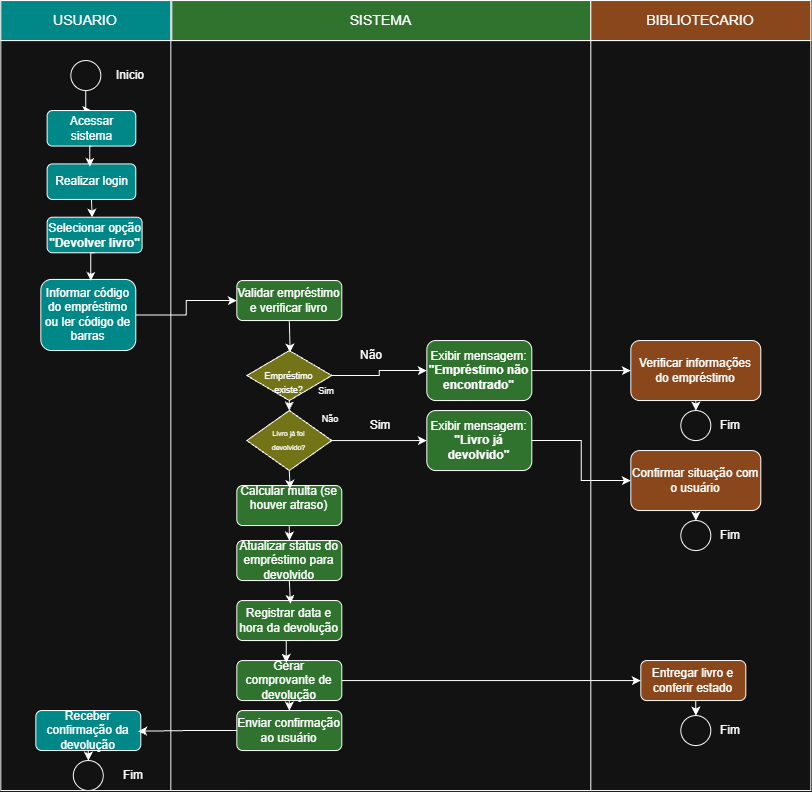

The diagram above was exported from draw.io. Its source (the exported page's mxGraphModel, read from the mxfile embedded in the PNG):
<mxGraphModel dx="1604" dy="914" grid="1" gridSize="10" guides="1" tooltips="1" connect="1" arrows="1" fold="1" page="1" pageScale="1" pageWidth="827" pageHeight="1169" math="0" shadow="0">
  <root>
    <mxCell id="0" />
    <mxCell id="1" parent="0" />
    <mxCell id="WEh_p8P7o7-lJpTF9TQp-27" parent="1" style="shape=internalStorage;whiteSpace=wrap;html=1;backgroundOutline=1;dx=170;dy=40;" value="" vertex="1">
      <mxGeometry height="790" width="570" x="270" y="10" as="geometry" />
    </mxCell>
    <mxCell id="WEh_p8P7o7-lJpTF9TQp-1" parent="1" style="shape=internalStorage;whiteSpace=wrap;html=1;backgroundOutline=1;dx=170;dy=40;" value="" vertex="1">
      <mxGeometry height="790" width="590" x="30" y="10" as="geometry" />
    </mxCell>
    <mxCell id="WEh_p8P7o7-lJpTF9TQp-43" edge="1" parent="1" source="WEh_p8P7o7-lJpTF9TQp-2" style="edgeStyle=orthogonalEdgeStyle;rounded=0;orthogonalLoop=1;jettySize=auto;html=1;exitX=0.5;exitY=1;exitDx=0;exitDy=0;" target="WEh_p8P7o7-lJpTF9TQp-9">
      <mxGeometry relative="1" as="geometry" />
    </mxCell>
    <mxCell id="WEh_p8P7o7-lJpTF9TQp-2" parent="1" style="ellipse;whiteSpace=wrap;html=1;shapeInside=1;aspect=fixed;" value="" vertex="1">
      <mxGeometry height="30" width="30" x="100" y="70" as="geometry" />
    </mxCell>
    <mxCell id="WEh_p8P7o7-lJpTF9TQp-52" edge="1" parent="1" source="WEh_p8P7o7-lJpTF9TQp-16" style="edgeStyle=orthogonalEdgeStyle;rounded=0;orthogonalLoop=1;jettySize=auto;html=1;exitX=0.5;exitY=1;exitDx=0;exitDy=0;entryX=0.5;entryY=0;entryDx=0;entryDy=0;" target="WEh_p8P7o7-lJpTF9TQp-21">
      <mxGeometry relative="1" as="geometry" />
    </mxCell>
    <mxCell id="WEh_p8P7o7-lJpTF9TQp-61" edge="1" parent="1" source="WEh_p8P7o7-lJpTF9TQp-16" style="edgeStyle=orthogonalEdgeStyle;rounded=0;orthogonalLoop=1;jettySize=auto;html=1;exitX=1;exitY=0.5;exitDx=0;exitDy=0;" target="WEh_p8P7o7-lJpTF9TQp-39">
      <mxGeometry relative="1" as="geometry" />
    </mxCell>
    <mxCell id="WEh_p8P7o7-lJpTF9TQp-16" parent="1" style="rounded=1;whiteSpace=wrap;html=1;fillColor=light-dark(#FFFFFF,#2F732F);" value="Gerar comprovante de devolução" vertex="1">
      <mxGeometry height="40" width="105" x="266" y="670" as="geometry" />
    </mxCell>
    <mxCell id="WEh_p8P7o7-lJpTF9TQp-19" connectable="0" parent="1" style="group" value="" vertex="1">
      <mxGeometry height="240" width="101.33" x="70" y="120" as="geometry" />
    </mxCell>
    <mxCell id="WEh_p8P7o7-lJpTF9TQp-4" parent="WEh_p8P7o7-lJpTF9TQp-19" style="rounded=1;whiteSpace=wrap;html=1;fillColor=light-dark(#FFFFFF,#008787);" value="Selecionar opção &lt;strong&gt;&quot;Devolver livro&quot;&lt;/strong&gt;" vertex="1">
      <mxGeometry height="35.56" width="95" x="6.33" y="106.67" as="geometry" />
    </mxCell>
    <mxCell id="WEh_p8P7o7-lJpTF9TQp-7" parent="WEh_p8P7o7-lJpTF9TQp-19" style="rounded=1;whiteSpace=wrap;html=1;fillColor=light-dark(#FFFFFF,#008787);" value="Informar código do empréstimo ou ler código de barras" vertex="1">
      <mxGeometry height="71.11111111111111" width="95" y="168.88888888888889" as="geometry" />
    </mxCell>
    <mxCell id="WEh_p8P7o7-lJpTF9TQp-8" parent="WEh_p8P7o7-lJpTF9TQp-19" style="rounded=1;whiteSpace=wrap;html=1;fillColor=light-dark(#FFFFFF,#008787);" value="Realizar login" vertex="1">
      <mxGeometry height="35.55555555555556" width="88.66666666666667" x="6.333333333333333" y="53.33333333333333" as="geometry" />
    </mxCell>
    <mxCell id="WEh_p8P7o7-lJpTF9TQp-9" parent="WEh_p8P7o7-lJpTF9TQp-19" style="rounded=1;whiteSpace=wrap;html=1;fillColor=light-dark(#FFFFFF,#008787);" value="Acessar sistema" vertex="1">
      <mxGeometry height="35.55555555555556" width="88.66666666666667" x="6.333333333333333" as="geometry" />
    </mxCell>
    <mxCell id="WEh_p8P7o7-lJpTF9TQp-40" edge="1" parent="WEh_p8P7o7-lJpTF9TQp-19" source="WEh_p8P7o7-lJpTF9TQp-9" style="edgeStyle=orthogonalEdgeStyle;rounded=0;orthogonalLoop=1;jettySize=auto;html=1;exitX=0.5;exitY=1;exitDx=0;exitDy=0;entryX=0.481;entryY=0.084;entryDx=0;entryDy=0;entryPerimeter=0;" target="WEh_p8P7o7-lJpTF9TQp-8">
      <mxGeometry relative="1" as="geometry" />
    </mxCell>
    <mxCell id="WEh_p8P7o7-lJpTF9TQp-41" edge="1" parent="WEh_p8P7o7-lJpTF9TQp-19" source="WEh_p8P7o7-lJpTF9TQp-8" style="edgeStyle=orthogonalEdgeStyle;rounded=0;orthogonalLoop=1;jettySize=auto;html=1;exitX=0.5;exitY=1;exitDx=0;exitDy=0;entryX=0.474;entryY=0.009;entryDx=0;entryDy=0;entryPerimeter=0;" target="WEh_p8P7o7-lJpTF9TQp-4">
      <mxGeometry relative="1" as="geometry" />
    </mxCell>
    <mxCell id="WEh_p8P7o7-lJpTF9TQp-42" edge="1" parent="WEh_p8P7o7-lJpTF9TQp-19" source="WEh_p8P7o7-lJpTF9TQp-4" style="edgeStyle=orthogonalEdgeStyle;rounded=0;orthogonalLoop=1;jettySize=auto;html=1;exitX=0.5;exitY=1;exitDx=0;exitDy=0;entryX=0.526;entryY=0.02;entryDx=0;entryDy=0;entryPerimeter=0;" target="WEh_p8P7o7-lJpTF9TQp-7">
      <mxGeometry relative="1" as="geometry" />
    </mxCell>
    <mxCell id="WEh_p8P7o7-lJpTF9TQp-20" connectable="0" parent="1" style="group" value="" vertex="1">
      <mxGeometry height="360" width="295" x="266" y="290" as="geometry" />
    </mxCell>
    <mxCell id="WEh_p8P7o7-lJpTF9TQp-10" parent="WEh_p8P7o7-lJpTF9TQp-20" style="rounded=1;whiteSpace=wrap;html=1;fillColor=light-dark(#FFFFFF,#2F732F);" value="Validar empréstimo e verificar livro" vertex="1">
      <mxGeometry height="40" width="105" as="geometry" />
    </mxCell>
    <mxCell id="WEh_p8P7o7-lJpTF9TQp-47" edge="1" parent="WEh_p8P7o7-lJpTF9TQp-20" source="WEh_p8P7o7-lJpTF9TQp-11" style="edgeStyle=orthogonalEdgeStyle;rounded=0;orthogonalLoop=1;jettySize=auto;html=1;exitX=0.5;exitY=1;exitDx=0;exitDy=0;" target="WEh_p8P7o7-lJpTF9TQp-12">
      <mxGeometry relative="1" as="geometry" />
    </mxCell>
    <mxCell id="WEh_p8P7o7-lJpTF9TQp-58" edge="1" parent="WEh_p8P7o7-lJpTF9TQp-20" source="WEh_p8P7o7-lJpTF9TQp-11" style="edgeStyle=orthogonalEdgeStyle;rounded=0;orthogonalLoop=1;jettySize=auto;html=1;exitX=1;exitY=0.5;exitDx=0;exitDy=0;" target="WEh_p8P7o7-lJpTF9TQp-13">
      <mxGeometry relative="1" as="geometry" />
    </mxCell>
    <mxCell id="WEh_p8P7o7-lJpTF9TQp-11" parent="WEh_p8P7o7-lJpTF9TQp-20" style="rhombus;whiteSpace=wrap;html=1;shapeInside=1;fillColor=light-dark(#FFFFFF,#737317);" value="&lt;font style=&quot;font-size: 9px;&quot;&gt;Empréstimo existe?&lt;/font&gt;" vertex="1">
      <mxGeometry height="50" width="85" x="10" y="70" as="geometry" />
    </mxCell>
    <mxCell id="WEh_p8P7o7-lJpTF9TQp-57" edge="1" parent="WEh_p8P7o7-lJpTF9TQp-20" source="WEh_p8P7o7-lJpTF9TQp-12" style="edgeStyle=orthogonalEdgeStyle;rounded=0;orthogonalLoop=1;jettySize=auto;html=1;exitX=1;exitY=0.5;exitDx=0;exitDy=0;" target="WEh_p8P7o7-lJpTF9TQp-14">
      <mxGeometry relative="1" as="geometry" />
    </mxCell>
    <mxCell id="WEh_p8P7o7-lJpTF9TQp-12" parent="WEh_p8P7o7-lJpTF9TQp-20" style="rhombus;whiteSpace=wrap;html=1;shapeInside=1;fillColor=light-dark(#FFFFFF,#737317);" value="&lt;font style=&quot;font-size: 7px;&quot;&gt;Livro já foi devolvido?&lt;/font&gt;" vertex="1">
      <mxGeometry height="60" width="85" x="10" y="130" as="geometry" />
    </mxCell>
    <mxCell id="WEh_p8P7o7-lJpTF9TQp-13" parent="WEh_p8P7o7-lJpTF9TQp-20" style="rounded=1;whiteSpace=wrap;html=1;fillColor=light-dark(#FFFFFF,#2F732F);" value="Exibir mensagem: &lt;strong&gt;&quot;Empréstimo não encontrado&quot;&lt;/strong&gt;" vertex="1">
      <mxGeometry height="60" width="105" x="190" y="60" as="geometry" />
    </mxCell>
    <mxCell id="WEh_p8P7o7-lJpTF9TQp-14" parent="WEh_p8P7o7-lJpTF9TQp-20" style="rounded=1;whiteSpace=wrap;html=1;fillColor=light-dark(#FFFFFF,#2F732F);" value="Exibir mensagem: &lt;strong&gt;&quot;Livro já devolvido&quot;&lt;/strong&gt;" vertex="1">
      <mxGeometry height="60" width="105" x="190" y="130" as="geometry" />
    </mxCell>
    <mxCell id="WEh_p8P7o7-lJpTF9TQp-49" edge="1" parent="WEh_p8P7o7-lJpTF9TQp-20" source="WEh_p8P7o7-lJpTF9TQp-15" style="edgeStyle=orthogonalEdgeStyle;rounded=0;orthogonalLoop=1;jettySize=auto;html=1;exitX=0.5;exitY=1;exitDx=0;exitDy=0;entryX=0.5;entryY=0;entryDx=0;entryDy=0;" target="WEh_p8P7o7-lJpTF9TQp-17">
      <mxGeometry relative="1" as="geometry" />
    </mxCell>
    <mxCell id="WEh_p8P7o7-lJpTF9TQp-15" parent="WEh_p8P7o7-lJpTF9TQp-20" style="rounded=1;whiteSpace=wrap;html=1;fillColor=light-dark(#FFFFFF,#2F732F);" value="&#10;Calcular multa (se houver atraso)&#10;&#10;" vertex="1">
      <mxGeometry height="40" width="105" y="205" as="geometry" />
    </mxCell>
    <mxCell id="WEh_p8P7o7-lJpTF9TQp-17" parent="WEh_p8P7o7-lJpTF9TQp-20" style="rounded=1;whiteSpace=wrap;html=1;fillColor=light-dark(#FFFFFF,#2F732F);" value="Atualizar status do empréstimo para devolvido" vertex="1">
      <mxGeometry height="40" width="105" y="260" as="geometry" />
    </mxCell>
    <mxCell id="WEh_p8P7o7-lJpTF9TQp-18" parent="WEh_p8P7o7-lJpTF9TQp-20" style="rounded=1;whiteSpace=wrap;html=1;fillColor=light-dark(#FFFFFF,#2F732F);" value="Registrar data e hora da devolução" vertex="1">
      <mxGeometry height="40" width="105" y="320" as="geometry" />
    </mxCell>
    <mxCell id="WEh_p8P7o7-lJpTF9TQp-45" edge="1" parent="WEh_p8P7o7-lJpTF9TQp-20" source="WEh_p8P7o7-lJpTF9TQp-10" style="edgeStyle=orthogonalEdgeStyle;rounded=0;orthogonalLoop=1;jettySize=auto;html=1;exitX=0.5;exitY=1;exitDx=0;exitDy=0;entryX=0.51;entryY=0.039;entryDx=0;entryDy=0;entryPerimeter=0;" target="WEh_p8P7o7-lJpTF9TQp-11">
      <mxGeometry relative="1" as="geometry" />
    </mxCell>
    <mxCell id="WEh_p8P7o7-lJpTF9TQp-48" edge="1" parent="WEh_p8P7o7-lJpTF9TQp-20" source="WEh_p8P7o7-lJpTF9TQp-12" style="edgeStyle=orthogonalEdgeStyle;rounded=0;orthogonalLoop=1;jettySize=auto;html=1;exitX=0.5;exitY=1;exitDx=0;exitDy=0;entryX=0.508;entryY=0.083;entryDx=0;entryDy=0;entryPerimeter=0;" target="WEh_p8P7o7-lJpTF9TQp-15">
      <mxGeometry relative="1" as="geometry" />
    </mxCell>
    <mxCell id="WEh_p8P7o7-lJpTF9TQp-50" edge="1" parent="WEh_p8P7o7-lJpTF9TQp-20" source="WEh_p8P7o7-lJpTF9TQp-17" style="edgeStyle=orthogonalEdgeStyle;rounded=0;orthogonalLoop=1;jettySize=auto;html=1;exitX=0.5;exitY=1;exitDx=0;exitDy=0;entryX=0.511;entryY=0.083;entryDx=0;entryDy=0;entryPerimeter=0;" target="WEh_p8P7o7-lJpTF9TQp-18">
      <mxGeometry relative="1" as="geometry" />
    </mxCell>
    <mxCell id="WEh_p8P7o7-lJpTF9TQp-62" parent="WEh_p8P7o7-lJpTF9TQp-20" style="text;html=1;whiteSpace=wrap;strokeColor=none;fillColor=none;align=center;verticalAlign=middle;rounded=0;" value="Não" vertex="1">
      <mxGeometry height="30" width="60" x="105" y="60" as="geometry" />
    </mxCell>
    <mxCell id="WEh_p8P7o7-lJpTF9TQp-82" parent="WEh_p8P7o7-lJpTF9TQp-20" style="text;html=1;whiteSpace=wrap;strokeColor=none;fillColor=none;align=center;verticalAlign=middle;rounded=0;" value="&lt;font style=&quot;font-size: 9px;&quot;&gt;Não&lt;/font&gt;" vertex="1">
      <mxGeometry height="15" width="40" x="74" y="130" as="geometry" />
    </mxCell>
    <mxCell id="WEh_p8P7o7-lJpTF9TQp-64" parent="WEh_p8P7o7-lJpTF9TQp-20" style="text;html=1;whiteSpace=wrap;strokeColor=none;fillColor=none;align=center;verticalAlign=middle;rounded=0;" value="&lt;font style=&quot;font-size: 9px;&quot;&gt;Sim&lt;/font&gt;" vertex="1">
      <mxGeometry height="30" width="60" x="59.5" y="95" as="geometry" />
    </mxCell>
    <mxCell id="WEh_p8P7o7-lJpTF9TQp-21" parent="1" style="rounded=1;whiteSpace=wrap;html=1;fillColor=light-dark(#FFFFFF,#2F732F);" value="Enviar confirmação ao usuário" vertex="1">
      <mxGeometry height="40" width="105" x="266" y="720" as="geometry" />
    </mxCell>
    <mxCell id="WEh_p8P7o7-lJpTF9TQp-54" edge="1" parent="1" source="WEh_p8P7o7-lJpTF9TQp-24" style="edgeStyle=orthogonalEdgeStyle;rounded=0;orthogonalLoop=1;jettySize=auto;html=1;exitX=0.5;exitY=1;exitDx=0;exitDy=0;" target="WEh_p8P7o7-lJpTF9TQp-25">
      <mxGeometry relative="1" as="geometry" />
    </mxCell>
    <mxCell id="WEh_p8P7o7-lJpTF9TQp-24" parent="1" style="rounded=1;whiteSpace=wrap;html=1;fillColor=light-dark(#FFFFFF,#008787);" value="Receber confirmação da devolução" vertex="1">
      <mxGeometry height="40" width="105" x="65" y="720" as="geometry" />
    </mxCell>
    <mxCell id="WEh_p8P7o7-lJpTF9TQp-25" parent="1" style="ellipse;whiteSpace=wrap;html=1;shapeInside=1;aspect=fixed;" value="" vertex="1">
      <mxGeometry height="30" width="30" x="102.5" y="770" as="geometry" />
    </mxCell>
    <mxCell id="WEh_p8P7o7-lJpTF9TQp-84" edge="1" parent="1" source="WEh_p8P7o7-lJpTF9TQp-37" style="edgeStyle=orthogonalEdgeStyle;rounded=0;orthogonalLoop=1;jettySize=auto;html=1;exitX=0.5;exitY=1;exitDx=0;exitDy=0;entryX=0.5;entryY=0;entryDx=0;entryDy=0;" target="WEh_p8P7o7-lJpTF9TQp-83">
      <mxGeometry relative="1" as="geometry" />
    </mxCell>
    <mxCell id="WEh_p8P7o7-lJpTF9TQp-37" parent="1" style="rounded=1;whiteSpace=wrap;html=1;fillColor=light-dark(#FFFFFF,#8A471B);" value="Verificar informações do empréstimo" vertex="1">
      <mxGeometry height="60" width="130" x="660" y="350" as="geometry" />
    </mxCell>
    <mxCell id="WEh_p8P7o7-lJpTF9TQp-88" edge="1" parent="1" source="WEh_p8P7o7-lJpTF9TQp-38" style="edgeStyle=orthogonalEdgeStyle;rounded=0;orthogonalLoop=1;jettySize=auto;html=1;exitX=0.5;exitY=1;exitDx=0;exitDy=0;entryX=0.5;entryY=0;entryDx=0;entryDy=0;" target="WEh_p8P7o7-lJpTF9TQp-86">
      <mxGeometry relative="1" as="geometry" />
    </mxCell>
    <mxCell id="WEh_p8P7o7-lJpTF9TQp-38" parent="1" style="rounded=1;whiteSpace=wrap;html=1;fillColor=light-dark(#FFFFFF,#8A471B);" value="Confirmar situação com o usuário" vertex="1">
      <mxGeometry height="60" width="130" x="660" y="460" as="geometry" />
    </mxCell>
    <mxCell id="WEh_p8P7o7-lJpTF9TQp-91" edge="1" parent="1" source="WEh_p8P7o7-lJpTF9TQp-39" style="edgeStyle=orthogonalEdgeStyle;rounded=0;orthogonalLoop=1;jettySize=auto;html=1;exitX=0.5;exitY=1;exitDx=0;exitDy=0;entryX=0.5;entryY=0;entryDx=0;entryDy=0;" target="WEh_p8P7o7-lJpTF9TQp-89">
      <mxGeometry relative="1" as="geometry" />
    </mxCell>
    <mxCell id="WEh_p8P7o7-lJpTF9TQp-39" parent="1" style="rounded=1;whiteSpace=wrap;html=1;fillColor=light-dark(#FFFFFF,#8A471B);" value="Entregar livro e conferir estado" vertex="1">
      <mxGeometry height="40" width="105" x="670" y="670" as="geometry" />
    </mxCell>
    <mxCell id="WEh_p8P7o7-lJpTF9TQp-44" edge="1" parent="1" source="WEh_p8P7o7-lJpTF9TQp-7" style="edgeStyle=orthogonalEdgeStyle;rounded=0;orthogonalLoop=1;jettySize=auto;html=1;exitX=1;exitY=0.5;exitDx=0;exitDy=0;" target="WEh_p8P7o7-lJpTF9TQp-10">
      <mxGeometry relative="1" as="geometry" />
    </mxCell>
    <mxCell id="WEh_p8P7o7-lJpTF9TQp-51" edge="1" parent="1" source="WEh_p8P7o7-lJpTF9TQp-18" style="edgeStyle=orthogonalEdgeStyle;rounded=0;orthogonalLoop=1;jettySize=auto;html=1;exitX=0.5;exitY=1;exitDx=0;exitDy=0;entryX=0.47;entryY=0.058;entryDx=0;entryDy=0;entryPerimeter=0;" target="WEh_p8P7o7-lJpTF9TQp-16">
      <mxGeometry relative="1" as="geometry" />
    </mxCell>
    <mxCell id="WEh_p8P7o7-lJpTF9TQp-53" edge="1" parent="1" source="WEh_p8P7o7-lJpTF9TQp-21" style="edgeStyle=orthogonalEdgeStyle;rounded=0;orthogonalLoop=1;jettySize=auto;html=1;exitX=0;exitY=0.5;exitDx=0;exitDy=0;entryX=0.975;entryY=0.517;entryDx=0;entryDy=0;entryPerimeter=0;" target="WEh_p8P7o7-lJpTF9TQp-24">
      <mxGeometry relative="1" as="geometry" />
    </mxCell>
    <mxCell id="WEh_p8P7o7-lJpTF9TQp-59" edge="1" parent="1" source="WEh_p8P7o7-lJpTF9TQp-13" style="edgeStyle=orthogonalEdgeStyle;rounded=0;orthogonalLoop=1;jettySize=auto;html=1;exitX=1;exitY=0.5;exitDx=0;exitDy=0;" target="WEh_p8P7o7-lJpTF9TQp-37">
      <mxGeometry relative="1" as="geometry" />
    </mxCell>
    <mxCell id="WEh_p8P7o7-lJpTF9TQp-60" edge="1" parent="1" source="WEh_p8P7o7-lJpTF9TQp-14" style="edgeStyle=orthogonalEdgeStyle;rounded=0;orthogonalLoop=1;jettySize=auto;html=1;exitX=1;exitY=0.5;exitDx=0;exitDy=0;" target="WEh_p8P7o7-lJpTF9TQp-38">
      <mxGeometry relative="1" as="geometry" />
    </mxCell>
    <mxCell id="WEh_p8P7o7-lJpTF9TQp-63" parent="1" style="text;html=1;whiteSpace=wrap;strokeColor=none;fillColor=none;align=center;verticalAlign=middle;rounded=0;" value="Sim" vertex="1">
      <mxGeometry height="30" width="60" x="380" y="420" as="geometry" />
    </mxCell>
    <mxCell id="WEh_p8P7o7-lJpTF9TQp-83" parent="1" style="ellipse;whiteSpace=wrap;html=1;shapeInside=1;aspect=fixed;" value="" vertex="1">
      <mxGeometry height="30" width="30" x="710" y="420" as="geometry" />
    </mxCell>
    <mxCell id="WEh_p8P7o7-lJpTF9TQp-85" parent="1" style="text;html=1;whiteSpace=wrap;strokeColor=none;fillColor=none;align=center;verticalAlign=middle;rounded=0;" value="Fim" vertex="1">
      <mxGeometry height="30" width="60" x="730" y="420" as="geometry" />
    </mxCell>
    <mxCell id="WEh_p8P7o7-lJpTF9TQp-86" parent="1" style="ellipse;whiteSpace=wrap;html=1;shapeInside=1;aspect=fixed;" value="" vertex="1">
      <mxGeometry height="30" width="30" x="710" y="530" as="geometry" />
    </mxCell>
    <mxCell id="WEh_p8P7o7-lJpTF9TQp-87" parent="1" style="text;html=1;whiteSpace=wrap;strokeColor=none;fillColor=none;align=center;verticalAlign=middle;rounded=0;" value="Fim" vertex="1">
      <mxGeometry height="30" width="60" x="730" y="530" as="geometry" />
    </mxCell>
    <mxCell id="WEh_p8P7o7-lJpTF9TQp-89" parent="1" style="ellipse;whiteSpace=wrap;html=1;shapeInside=1;aspect=fixed;" value="" vertex="1">
      <mxGeometry height="30" width="30" x="710" y="725" as="geometry" />
    </mxCell>
    <mxCell id="WEh_p8P7o7-lJpTF9TQp-90" parent="1" style="text;html=1;whiteSpace=wrap;strokeColor=none;fillColor=none;align=center;verticalAlign=middle;rounded=0;" value="Fim" vertex="1">
      <mxGeometry height="30" width="60" x="730" y="725" as="geometry" />
    </mxCell>
    <mxCell id="WEh_p8P7o7-lJpTF9TQp-92" parent="1" style="text;html=1;whiteSpace=wrap;strokeColor=none;fillColor=none;align=center;verticalAlign=middle;rounded=0;" value="Fim" vertex="1">
      <mxGeometry height="30" width="60" x="132.5" y="770" as="geometry" />
    </mxCell>
    <mxCell id="WEh_p8P7o7-lJpTF9TQp-94" parent="1" style="text;html=1;whiteSpace=wrap;strokeColor=none;fillColor=none;align=center;verticalAlign=middle;rounded=0;" value="Inicio" vertex="1">
      <mxGeometry height="30" width="60" x="130" y="70" as="geometry" />
    </mxCell>
    <mxCell id="WEh_p8P7o7-lJpTF9TQp-95" parent="1" style="rounded=0;whiteSpace=wrap;html=1;fillColor=light-dark(#FFFFFF,#008787);" value="&lt;font style=&quot;font-size: 14px;&quot;&gt;USUARIO&lt;/font&gt;" vertex="1">
      <mxGeometry height="40" width="170" x="30" y="10" as="geometry" />
    </mxCell>
    <mxCell id="WEh_p8P7o7-lJpTF9TQp-96" parent="1" style="rounded=0;whiteSpace=wrap;html=1;fillColor=light-dark(#FFFFFF,#2F732F);" value="&lt;font style=&quot;font-size: 14px;&quot;&gt;SISTEMA&lt;/font&gt;" vertex="1">
      <mxGeometry height="40" width="419" x="201" y="10" as="geometry" />
    </mxCell>
    <mxCell id="WEh_p8P7o7-lJpTF9TQp-97" parent="1" style="rounded=0;whiteSpace=wrap;html=1;fillColor=light-dark(#FFFFFF,#8A471B);" value="&lt;font style=&quot;font-size: 14px;&quot;&gt;BIBLIOTECARIO&lt;/font&gt;" vertex="1">
      <mxGeometry height="40" width="220" x="620" y="10" as="geometry" />
    </mxCell>
  </root>
</mxGraphModel>